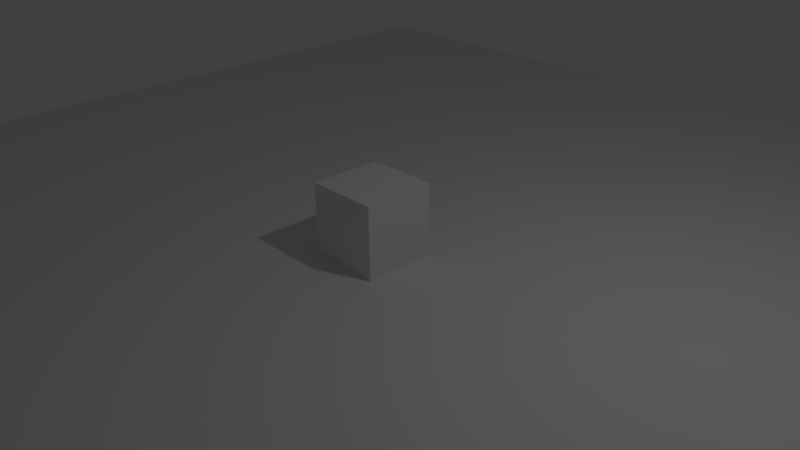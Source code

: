 # Source: game_basics.blend  (saved by Blender 2.77.0; exported with 4.5.12 LTS)
import bpy
from mathutils import Matrix  # noqa: F401  (used for matrix-valued properties, if any)

bpy.ops.wm.read_factory_settings(use_empty=True)
scene = bpy.context.scene
scene.name = 'Scene'

# ---- collections
col_collection_1 = bpy.data.collections.new('Collection 1'); scene.collection.children.link(col_collection_1)

# ---- materials (node trees are filled in below, after node groups)
mat_material = bpy.data.materials.new('Material')
mat_material.alpha_threshold = 0.0
mat_material.use_transparent_shadow = False
mat_material.roughness = 0.5
mat_material.line_color = (0.0, 0.0, 0.0, 1.0)

# ---- material node trees

# ---- world
world_world = bpy.data.worlds.new('World'); scene.world = world_world
world_world.color = (0.05088, 0.05088, 0.05088)
world_world.use_sun_shadow = False
world_world.sun_shadow_jitter_overblur = 0.0
world_world.cycles.sampling_method = 'MANUAL'

# ---- cameras
cam_camera = bpy.data.cameras.new('Camera')
cam_camera.clip_end = 100.0
cam_camera.lens = 35.0
cam_camera.sensor_width = 32.0
cam_camera.sensor_height = 18.0
cam_camera.ortho_scale = 7.314
cam_camera.dof.focus_distance = 0.0
cam_camera.dof.aperture_fstop = 128.0

# ---- lights
light_lamp = bpy.data.lights.new('Lamp', 'POINT')
light_lamp.transmission_factor = 0.0
light_lamp.cutoff_distance = 30.0
light_lamp.energy = 100.0
light_lamp.shadow_buffer_clip_start = 1.001
light_lamp.shadow_soft_size = 0.1
light_lamp.shadow_maximum_resolution = 0.006
light_lamp.use_absolute_resolution = True

# ---- meshes
me_plane = bpy.data.meshes.new('Plane')
me_plane.from_pydata([(-1.0, -1.0, 0.0), (1.0, -1.0, 0.0), (-1.0, 1.0, 0.0), (1.0, 1.0, 0.0)], [], [(0, 1, 3, 2)])
me_plane.use_remesh_preserve_volume = False
me_plane.use_remesh_preserve_attributes = False
me_plane.use_mirror_vertex_groups = False
me_plane.update()
me_cube = bpy.data.meshes.new('Cube')
me_cube.from_pydata([(1.0, 1.0, -1.0), (1.0, -1.0, -1.0), (-1.0, -1.0, -1.0), (-1.0, 1.0, -1.0), (1.0, 1.0, 1.0), (1.0, -1.0, 1.0), (-1.0, -1.0, 1.0), (-1.0, 1.0, 1.0)], [], [(0, 1, 2, 3), (4, 7, 6, 5), (0, 4, 5, 1), (1, 5, 6, 2), (2, 6, 7, 3), (4, 0, 3, 7)])
me_cube.materials.append(mat_material)
me_cube.use_remesh_preserve_volume = False
me_cube.use_remesh_preserve_attributes = False
me_cube.use_mirror_vertex_groups = False
me_cube.update()

# ---- objects
ob_plane = bpy.data.objects.new('Plane', me_plane)
ob_cube = bpy.data.objects.new('Cube', me_cube)
ob_lamp = bpy.data.objects.new('Lamp', light_lamp)
ob_camera = bpy.data.objects.new('Camera', cam_camera)

# ---- transforms, parenting, visibility, modifiers, constraints
ob_plane.location = (0.0, 0.0, 0.0)
ob_plane.scale = (8.517, 8.517, 8.517)
ob_plane.lineart.crease_threshold = 0.0
ob_cube.location = (0.0, 0.0, 0.5)
ob_cube.scale = (0.5, 0.5, 0.5)
ob_cube.lock_rotations_4d = False
ob_cube.empty_display_type = 'ARROWS'
ob_cube.lineart.crease_threshold = 0.0
ob_lamp.location = (4.076, 1.005, 5.904)
ob_lamp.rotation_euler = (0.6503, 0.05522, 1.866)
ob_lamp.lock_rotations_4d = False
ob_lamp.empty_display_type = 'ARROWS'
ob_lamp.color = (0.0, 0.0, 0.0, 0.0)
ob_lamp.lineart.crease_threshold = 0.0
ob_camera.location = (7.481, -6.508, 5.344)
ob_camera.rotation_euler = (1.109, 0.01082, 0.8149)
ob_camera.lock_rotations_4d = False
ob_camera.empty_display_type = 'ARROWS'
ob_camera.color = (0.0, 0.0, 0.0, 0.0)
ob_camera.display_type = 'WIRE'
ob_camera.lineart.crease_threshold = 0.0

# ---- collection membership
col_collection_1.objects.link(ob_plane)
col_collection_1.objects.link(ob_cube)
col_collection_1.objects.link(ob_lamp)
col_collection_1.objects.link(ob_camera)

# ---- scene / render settings (as saved in the file)
scene.camera = ob_camera
scene.frame_start = 1; scene.frame_end = 250; scene.frame_set(1)
scene.render.engine = 'BLENDER_EEVEE_NEXT'
scene.render.resolution_percentage = 50
scene.render.dither_intensity = 0.0
scene.cycles.use_denoising = False
scene.cycles.samples = 128
scene.cycles.sampling_pattern = 'TABULATED_SOBOL'
scene.cycles.light_sampling_threshold = 0.0
scene.cycles.use_adaptive_sampling = False
scene.cycles.use_light_tree = False
scene.cycles.blur_glossy = 0.0
scene.cycles.sample_clamp_indirect = 0.0
scene.view_settings.view_transform = 'Standard'
bpy.context.view_layer.update()
